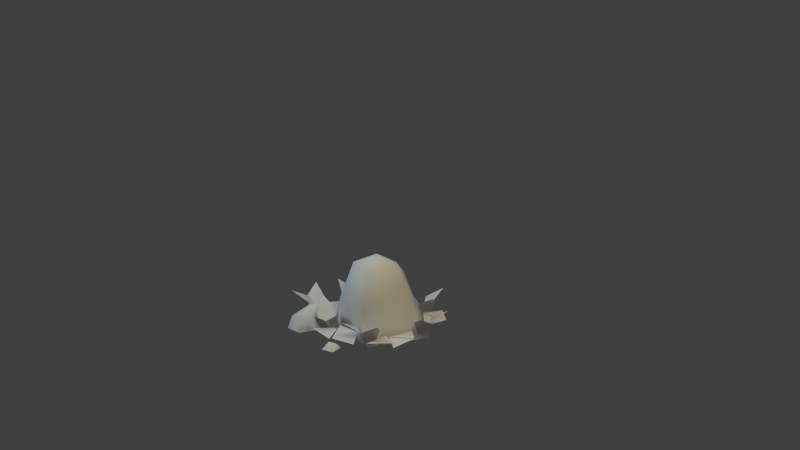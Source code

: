 # Source: farm_rocks_01.blend  (saved by Blender 2.59.0; exported with 4.5.12 LTS)
import bpy
from mathutils import Matrix  # noqa: F401  (used for matrix-valued properties, if any)

bpy.ops.wm.read_factory_settings(use_empty=True)
scene = bpy.context.scene
scene.name = 'Scene'

# ---- collections
col_collection_1 = bpy.data.collections.new('Collection 1'); scene.collection.children.link(col_collection_1)

# ---- materials (node trees are filled in below, after node groups)
mat_farm_rocks = bpy.data.materials.new('farm_rocks')
mat_farm_rocks.alpha_threshold = 0.0
mat_farm_rocks.use_transparent_shadow = False
mat_farm_rocks.roughness = 0.5
mat_farm_rocks.specular_intensity = 0.0

# ---- material node trees

# ---- world
world_world = bpy.data.worlds.new('World'); scene.world = world_world
world_world.color = (0.05088, 0.05088, 0.05088)
world_world.use_sun_shadow = False
world_world.sun_shadow_jitter_overblur = 0.0
world_world.cycles.sampling_method = 'MANUAL'
world_world.cycles.sample_map_resolution = 256

# ---- cameras
cam_camera = bpy.data.cameras.new('Camera')
cam_camera.clip_end = 100.0
cam_camera.lens = 35.0
cam_camera.ortho_scale = 7.314
cam_camera.dof.focus_distance = 0.0
cam_camera.dof.aperture_fstop = 128.0

# ---- lights
light_point_001 = bpy.data.lights.new('Point.001', 'POINT')
light_point_001.color = (1.0, 0.8416, 0.3305)
light_point_001.transmission_factor = 0.0
light_point_001.energy = 200.0
light_point_001.shadow_buffer_clip_start = 0.5
light_point_001.shadow_soft_size = 1.0
light_point_001.shadow_maximum_resolution = 0.006
light_point_001.use_absolute_resolution = True
light_point_001.cycles.use_multiple_importance_sampling = False
light_point = bpy.data.lights.new('Point', 'POINT')
light_point.color = (0.5765, 0.8011, 1.0)
light_point.transmission_factor = 0.0
light_point.energy = 200.0
light_point.shadow_buffer_clip_start = 0.5
light_point.shadow_soft_size = 1.0
light_point.shadow_maximum_resolution = 0.006
light_point.use_absolute_resolution = True
light_point.cycles.use_multiple_importance_sampling = False
light_hemi = bpy.data.lights.new('Hemi', 'SUN')
light_hemi.transmission_factor = 0.0
light_hemi.angle = 1.571
light_hemi.energy = 0.5
light_hemi.shadow_buffer_clip_start = 0.5
light_hemi.shadow_soft_size = 1.0
light_hemi.shadow_cascade_max_distance = 1000.0
light_hemi.cycles.use_multiple_importance_sampling = False

# ---- meshes
me_farm_rocks_mesh = bpy.data.meshes.new('farm_rocks_mesh')
me_farm_rocks_mesh.from_pydata([(-0.8655, 0.1494, -0.2511), (-0.4867, 0.1037, -0.2947), (-0.7422, 0.1131, -0.5854), (0.5231, 0.1131, -0.682), (0.3998, 0.1494, -0.3477), (0.7786, 0.1037, -0.3913), (-0.3507, 0.1131, 0.7066), (-0.5827, 0.1494, 0.977), (-0.2124, 0.1037, 1.068), (0.7768, 0.1131, -0.3733), (0.424, 0.1494, -0.3234), (0.6419, 0.1037, -0.01049), (-0.3309, 0.1131, -0.6277), (-0.6841, 0.1494, -0.5806), (-0.4686, 0.1037, -0.266), (0.01947, 0.1131, 0.704), (-0.3351, 0.1494, 0.6691), (-0.1973, 0.1037, 1.025), (0.1942, 0.1131, 1.053), (0.03873, 0.1494, 0.7326), (-0.1925, 0.1037, 1.036), (0.3268, 0.1122, 0.9346), (0.6577, 0.151, 0.8033), (0.3728, 0.1027, 0.5503), (0.7123, 0.1131, 0.8554), (0.8189, 0.1494, 0.5155), (0.4427, 0.1037, 0.5777), (0.4597, 0.1131, 0.5705), (0.8099, 0.1494, 0.5052), (0.5785, 0.1037, 0.2022), (-1.167, 0.2264, 0.03382), (-1.419, 0.3717, -0.08481), (-1.383, 0.2264, 0.1818), (-1.174, -0.03945, 0.1548), (-1.27, -0.03945, 0.2207), (-1.225, -0.03945, 0.1719), (-1.346, 0.2264, 0.171), (-1.187, 0.2264, 0.379), (-1.154, -0.03945, 0.2645), (-1.451, 0.3717, 0.4287), (0.2458, 0.2264, -0.4547), (0.5215, 0.3717, -0.4158), (0.4085, 0.2264, -0.66), (0.217, -0.03945, -0.5724), (0.2895, -0.03945, -0.6638), (0.2607, -0.03945, -0.6039), (0.3767, 0.2264, -0.6388), (0.1632, 0.2264, -0.7905), (0.1656, -0.03945, -0.6714), (0.401, 0.3717, -0.9161), (0.6015, 0.2264, 0.2035), (0.8255, 0.3717, 0.3689), (0.8423, 0.2264, 0.1004), (0.6322, -0.03945, 0.08631), (0.7395, -0.03945, 0.04041), (0.6856, -0.03945, 0.07945), (0.8042, 0.2264, 0.1039), (0.6886, 0.2264, -0.1311), (0.6341, -0.03945, -0.02522), (0.9576, 0.3717, -0.1284), (-0.5219, -0.03113, 0.6125), (-0.5498, 0.267, 0.4796), (-0.7398, 0.267, 0.7035), (-0.6065, -0.03113, 0.7123), (-0.8573, 0.4299, 0.4257), (-0.7004, 0.2264, 0.8004), (-0.5783, 0.3717, 1.051), (-0.4392, 0.2264, 0.8203), (-0.619, -0.03945, 0.7106), (-0.5026, -0.03945, 0.7195), (-0.5685, -0.03945, 0.7292), (-0.4746, 0.2264, 0.8058), (-0.4684, 0.2264, 0.544), (-0.5657, -0.03945, 0.6126), (-0.2312, 0.3717, 0.6707), (-0.01289, 1.135, 0.2071), (0.3231, 1.024, 0.1935), (0.09011, 0.9442, -0.1234), (0.09528, 1.024, 0.518), (-0.2785, 1.024, 0.4015), (-0.2817, 0.9442, 0.005088), (0.1253, 0.7786, -0.2561), (0.4619, 0.7786, 0.2019), (0.1161, 0.4947, 0.7239), (-0.4239, 0.4947, 0.5557), (-0.4463, 0.6272, -0.08111), (0.2407, -0.03815, -0.6921), (0.1679, 0.3747, -0.4254), (0.6809, -0.03815, 0.06494), (0.2166, -0.03815, 0.7262), (-0.5517, -0.03815, -0.3191), (-1.003, 0.0648, -0.4343), (-1.067, -0.001943, -0.5128), (-1.018, -0.001943, -0.2957), (-0.971, 0.0648, -0.347), (-0.8287, -0.001943, -0.3049), (-0.8801, 0.0648, -0.3515), (-0.8379, -0.001943, -0.4937), (-0.8845, 0.0648, -0.4424), (-0.7422, 0.1252, -0.05408), (-0.7039, -0.03, -0.09811), (-1.149, -0.03, 0.1153), (-0.762, 0.2365, 0.07823), (-1.14, 0.08276, 0.1855), (-1.185, -0.03, 0.8476), (-1.171, 0.1385, 0.7552), (-0.9195, -0.03, 0.8973), (-0.9349, 0.1472, 0.8093), (-0.5812, -0.03, 0.3726), (-0.607, 0.1414, 0.4197), (-0.9568, 0.2272, 0.2427), (-1.016, 0.2786, 0.5193), (-0.8696, 0.322, 0.626), (-0.7177, 0.322, 0.3958), (-0.4845, 0.2283, 0.5222), (-0.5452, -0.03815, 0.4888), (-0.7313, -0.03113, -0.2466), (-0.8175, 0.267, -0.3516), (-0.8824, 0.267, -0.06521), (-0.7602, -0.03113, -0.1191), (-1.115, 0.4299, -0.2571), (-0.8027, 0.2264, 0.002425), (-0.5788, 0.3717, 0.1678), (-0.5619, 0.2264, -0.1006), (-0.772, -0.03945, -0.1148), (-0.6648, -0.03945, -0.1607), (-0.7187, -0.03945, -0.1216), (-0.6, 0.2264, -0.09715), (-0.7156, 0.2264, -0.3322), (-0.7702, -0.03945, -0.2263), (-0.4466, 0.3717, -0.3295), (0.214, 0.2264, 0.8851), (0.4916, 0.3717, 0.9068), (0.3637, 0.2264, 0.6702), (0.178, -0.03945, 0.7695), (0.2447, -0.03945, 0.6737), (0.1462, -0.03945, 0.7261), (0.02875, 0.2264, 0.756), (0.2355, 0.2264, 0.9168), (0.2383, -0.03945, 0.7977), (-0.007527, 0.3717, 1.032), (-0.2154, 0.0648, -0.7891), (-0.1835, 0.0648, -0.7019), (-0.09263, 0.0648, -0.7063), (-0.09708, 0.0648, -0.7972), (-0.2793, -0.001943, -0.8676), (-0.05049, -0.001943, -0.8486), (-0.04124, -0.001943, -0.6597), (-0.2301, -0.001943, -0.6505), (-0.2154, 0.0648, -0.7891), (-0.2793, -0.001943, -0.8676), (-0.2301, -0.001943, -0.6505), (-0.1835, 0.0648, -0.7019), (-0.04124, -0.001943, -0.6597), (-0.09263, 0.0648, -0.7063), (-0.05049, -0.001943, -0.8486), (-0.09708, 0.0648, -0.7972), (-0.2154, 0.0648, 1.075), (-0.1835, 0.0648, 1.162), (-0.09263, 0.0648, 1.158), (-0.09708, 0.0648, 1.067), (-0.2793, -0.001943, 0.9963), (-0.05049, -0.001943, 1.015), (-0.04124, -0.001943, 1.204), (-0.2301, -0.001943, 1.213)], [], [(0, 1, 2), (3, 4, 5), (6, 7, 8), (9, 10, 11), (12, 13, 14), (15, 16, 17), (18, 19, 20), (21, 22, 23), (24, 25, 26), (27, 28, 29), (30, 31, 32), (33, 30, 32, 34), (35, 36, 37, 38), (36, 39, 37), (40, 41, 42), (43, 40, 42, 44), (45, 46, 47, 48), (46, 49, 47), (50, 51, 52), (53, 50, 52, 54), (55, 56, 57, 58), (56, 59, 57), (60, 61, 62, 63), (61, 64, 62), (65, 66, 67), (68, 65, 67, 69), (70, 71, 72, 73), (71, 74, 72), (75, 76, 77), (75, 78, 76), (75, 79, 78), (75, 80, 79), (75, 77, 80), (81, 77, 76, 82), (82, 76, 78, 83), (83, 78, 79, 84), (84, 79, 80, 85), (77, 81, 85, 80), (86, 87, 88), (87, 81, 82, 88), (88, 82, 83, 89), (81, 87, 90, 85), (87, 86, 90), (91, 92, 93, 94), (95, 96, 94, 93), (97, 98, 96, 95), (92, 91, 98, 97), (91, 94, 96, 98), (99, 100, 101), (102, 99, 101, 103), (104, 105, 103, 101), (106, 107, 105, 104), (108, 109, 107, 106), (99, 102, 109, 108), (100, 99, 108), (110, 102, 103), (105, 111, 110, 103), (107, 112, 111, 105), (109, 113, 112, 107), (102, 110, 113, 109), (111, 112, 113), (111, 113, 110), (114, 89, 83), (84, 114, 83), (114, 115, 89), (114, 85, 90), (115, 114, 90), (114, 84, 85), (116, 117, 118, 119), (117, 120, 118), (121, 122, 123), (124, 121, 123, 125), (126, 127, 128, 129), (127, 130, 128), (131, 132, 133), (134, 131, 133, 135), (136, 137, 138, 139), (137, 140, 138), (141, 142, 143, 144), (145, 141, 144, 146), (146, 144, 143, 147), (147, 143, 142, 148), (141, 145, 148, 142), (149, 150, 151, 152), (153, 154, 152, 151), (155, 156, 154, 153), (150, 149, 156, 155), (149, 152, 154, 156), (157, 158, 159, 160), (161, 157, 160, 162), (162, 160, 159, 163), (163, 159, 158, 164), (157, 161, 164, 158)])
me_farm_rocks_mesh.polygons.foreach_set('use_smooth', [0, 0, 0, 0, 0, 0, 0, 0, 0, 0, 1, 1, 1, 1, 1, 1, 1, 1, 1, 1, 1, 1, 1, 1, 1, 1, 1, 1, 1, 1, 1, 1, 1, 1, 1, 1, 1, 1, 1, 1, 1, 1, 1, 1, 1, 1, 1, 1, 1, 1, 1, 1, 1, 1, 1, 1, 1, 1, 1, 1, 1, 1, 1, 1, 1, 1, 1, 1, 1, 1, 1, 1, 1, 1, 1, 1, 1, 1, 1, 1, 1, 1, 1, 1, 1, 1, 1, 1, 1, 1, 1, 1, 1])
_uv = me_farm_rocks_mesh.uv_layers.new(name='UVMap')
_uv.uv.foreach_set('vector', [0.9291, 0.09619, 0.8798, 0.02974, 0.9632, 0.02696, 0.8982, 0.04627, 0.9373, 0.1221, 0.8459, 0.1222, 0.8982, 0.04627, 0.9373, 0.1221, 0.8459, 0.1222, 0.8982, 0.04627, 0.9373, 0.1221, 0.8459, 0.1222, 0.8982, 0.04627, 0.9373, 0.1221, 0.8459, 0.1222, 0.8982, 0.04627, 0.9373, 0.1221, 0.8459, 0.1222, 0.8982, 0.04627, 0.9373, 0.1221, 0.8459, 0.1222, 0.9628, 0.03914, 1.005, 0.1114, 0.9155, 0.1161, 0.8831, 0.02606, 0.9601, 0.02079, 0.9273, 0.09677, 0.9634, 0.03847, 1.006, 0.1107, 0.9161, 0.1155, 0.8712, 0.4835, 0.9203, 0.5034, 0.8708, 0.5284, 0.836, 0.4937, 0.8712, 0.4835, 0.8708, 0.5284, 0.8364, 0.5165, 0.836, 0.4937, 0.8712, 0.4835, 0.8708, 0.5284, 0.8364, 0.5165, 0.8712, 0.4835, 0.9203, 0.5034, 0.8708, 0.5284, 0.8712, 0.4835, 0.9203, 0.5034, 0.8708, 0.5284, 0.836, 0.4937, 0.8712, 0.4835, 0.8708, 0.5284, 0.8364, 0.5165, 0.836, 0.4937, 0.8712, 0.4835, 0.8708, 0.5284, 0.8364, 0.5165, 0.8712, 0.4835, 0.9203, 0.5034, 0.8708, 0.5284, 0.8712, 0.4835, 0.9203, 0.5034, 0.8708, 0.5284, 0.836, 0.4937, 0.8712, 0.4835, 0.8708, 0.5284, 0.8364, 0.5165, 0.836, 0.4937, 0.8712, 0.4835, 0.8708, 0.5284, 0.8364, 0.5165, 0.8712, 0.4835, 0.9203, 0.5034, 0.8708, 0.5284, 0.5177, 0.3748, 0.5278, 0.41, 0.483, 0.4097, 0.4948, 0.3752, 0.5278, 0.41, 0.5079, 0.4591, 0.483, 0.4097, 0.8712, 0.4835, 0.9203, 0.5034, 0.8708, 0.5284, 0.836, 0.4937, 0.8712, 0.4835, 0.8708, 0.5284, 0.8364, 0.5165, 0.836, 0.4937, 0.8712, 0.4835, 0.8708, 0.5284, 0.8364, 0.5165, 0.8712, 0.4835, 0.9203, 0.5034, 0.8708, 0.5284, 0.6609, 0.6043, 0.616, 0.5881, 0.6355, 0.5545, 0.6609, 0.6043, 0.618, 0.6259, 0.616, 0.5881, 0.6609, 0.6043, 0.6577, 0.6655, 0.618, 0.6259, 0.6609, 0.6043, 0.6791, 0.552, 0.7191, 0.5954, 0.6609, 0.6043, 0.6355, 0.5545, 0.6791, 0.552, 0.6251, 0.5328, 0.6355, 0.5545, 0.616, 0.5881, 0.5868, 0.579, 0.5868, 0.579, 0.616, 0.5881, 0.618, 0.6259, 0.5619, 0.6501, 0.5619, 0.6501, 0.618, 0.6259, 0.6577, 0.6655, 0.5917, 0.719, 0.7808, 0.5355, 0.7191, 0.5954, 0.6791, 0.552, 0.6932, 0.5078, 0.6355, 0.5545, 0.6251, 0.5328, 0.6932, 0.5078, 0.6791, 0.552, 0.557, 0.4206, 0.5957, 0.4831, 0.4887, 0.531, 0.5957, 0.4831, 0.6251, 0.5328, 0.5868, 0.579, 0.4887, 0.531, 0.4887, 0.531, 0.5868, 0.579, 0.5619, 0.6501, 0.4883, 0.6517, 0.6251, 0.5328, 0.5957, 0.4831, 0.6884, 0.4074, 0.6932, 0.5078, 0.5957, 0.4831, 0.557, 0.4206, 0.6884, 0.4074, 0.9602, 0.386, 0.9461, 0.4029, 0.9512, 0.3604, 0.9644, 0.3723, 0.9886, 0.3587, 0.9773, 0.3727, 0.9644, 0.3723, 0.9512, 0.3604, 0.9885, 0.396, 0.9761, 0.3843, 0.9773, 0.3727, 0.9886, 0.3587, 0.9461, 0.4029, 0.9602, 0.386, 0.9761, 0.3843, 0.9885, 0.396, 0.9602, 0.386, 0.9644, 0.3723, 0.9773, 0.3727, 0.9761, 0.3843, 0.5031, 0.8884, 0.4808, 0.8915, 0.5193, 0.8396, 0.5193, 0.8895, 0.5031, 0.8884, 0.5193, 0.8396, 0.5296, 0.8551, 0.6043, 0.8609, 0.5788, 0.8702, 0.5296, 0.8551, 0.5193, 0.8396, 0.6055, 0.9055, 0.5809, 0.8948, 0.5788, 0.8702, 0.6043, 0.8609, 0.5326, 0.9373, 0.5409, 0.9124, 0.5809, 0.8948, 0.6055, 0.9055, 0.5031, 0.8884, 0.5193, 0.8895, 0.5409, 0.9124, 0.5326, 0.9373, 0.4808, 0.8915, 0.5031, 0.8884, 0.5326, 0.9373, 0.534, 0.8768, 0.5193, 0.8895, 0.5296, 0.8551, 0.5788, 0.8702, 0.5551, 0.8796, 0.534, 0.8768, 0.5296, 0.8551, 0.5809, 0.8948, 0.5575, 0.8921, 0.5551, 0.8796, 0.5788, 0.8702, 0.5409, 0.9124, 0.5416, 0.8955, 0.5575, 0.8921, 0.5809, 0.8948, 0.5193, 0.8895, 0.534, 0.8768, 0.5416, 0.8955, 0.5409, 0.9124, 0.5551, 0.8796, 0.5575, 0.8921, 0.5416, 0.8955, 0.5551, 0.8796, 0.5416, 0.8955, 0.534, 0.8768, 0.559, 0.7396, 0.4883, 0.6517, 0.5619, 0.6501, 0.5917, 0.719, 0.559, 0.7396, 0.5619, 0.6501, 0.559, 0.7396, 0.5263, 0.7603, 0.4883, 0.6517, 0.7928, 0.4957, 0.6932, 0.5078, 0.6884, 0.4074, 0.8048, 0.4558, 0.7928, 0.4957, 0.6884, 0.4074, 0.7928, 0.4957, 0.7808, 0.5355, 0.6932, 0.5078, 0.5177, 0.3748, 0.5278, 0.41, 0.483, 0.4097, 0.4948, 0.3752, 0.5278, 0.41, 0.5079, 0.4591, 0.483, 0.4097, 0.8712, 0.4835, 0.9203, 0.5034, 0.8708, 0.5284, 0.836, 0.4937, 0.8712, 0.4835, 0.8708, 0.5284, 0.8364, 0.5165, 0.836, 0.4937, 0.8712, 0.4835, 0.8708, 0.5284, 0.8364, 0.5165, 0.8712, 0.4835, 0.9203, 0.5034, 0.8708, 0.5284, 0.8712, 0.4835, 0.9203, 0.5034, 0.8708, 0.5284, 0.836, 0.4937, 0.8712, 0.4835, 0.8708, 0.5284, 0.8364, 0.5165, 0.836, 0.4937, 0.8712, 0.4835, 0.8708, 0.5284, 0.8364, 0.5165, 0.8712, 0.4835, 0.9203, 0.5034, 0.8708, 0.5284, 0.9602, 0.386, 0.9644, 0.3723, 0.9773, 0.3727, 0.9761, 0.3843, 0.9461, 0.4029, 0.9602, 0.386, 0.9761, 0.3843, 0.9885, 0.396, 0.9885, 0.396, 0.9761, 0.3843, 0.9773, 0.3727, 0.9886, 0.3587, 0.9886, 0.3587, 0.9773, 0.3727, 0.9644, 0.3723, 0.9512, 0.3604, 0.9602, 0.386, 0.9461, 0.4029, 0.9512, 0.3604, 0.9644, 0.3723, 0.9602, 0.386, 0.9461, 0.4029, 0.9512, 0.3604, 0.9644, 0.3723, 0.9886, 0.3587, 0.9773, 0.3727, 0.9644, 0.3723, 0.9512, 0.3604, 0.9885, 0.396, 0.9761, 0.3843, 0.9773, 0.3727, 0.9886, 0.3587, 0.9461, 0.4029, 0.9602, 0.386, 0.9761, 0.3843, 0.9885, 0.396, 0.9602, 0.386, 0.9644, 0.3723, 0.9773, 0.3727, 0.9761, 0.3843, 0.9602, 0.386, 0.9644, 0.3723, 0.9773, 0.3727, 0.9761, 0.3843, 0.9461, 0.4029, 0.9602, 0.386, 0.9761, 0.3843, 0.9885, 0.396, 0.9885, 0.396, 0.9761, 0.3843, 0.9773, 0.3727, 0.9886, 0.3587, 0.9886, 0.3587, 0.9773, 0.3727, 0.9644, 0.3723, 0.9512, 0.3604, 0.9602, 0.386, 0.9461, 0.4029, 0.9512, 0.3604, 0.9644, 0.3723])
me_farm_rocks_mesh.materials.append(mat_farm_rocks)
me_farm_rocks_mesh.use_remesh_preserve_volume = False
me_farm_rocks_mesh.use_remesh_preserve_attributes = False
me_farm_rocks_mesh.use_mirror_vertex_groups = False
me_farm_rocks_mesh.update()

# ---- objects
ob_farm_rocks = bpy.data.objects.new('farm_rocks', me_farm_rocks_mesh)
ob_point_001 = bpy.data.objects.new('Point.001', light_point_001)
ob_point = bpy.data.objects.new('Point', light_point)
ob_hemi = bpy.data.objects.new('Hemi', light_hemi)
ob_camera = bpy.data.objects.new('Camera', cam_camera)

# ---- transforms, parenting, visibility, modifiers, constraints
ob_farm_rocks.location = (0.0, 0.0, 0.0)
ob_farm_rocks.rotation_euler = (1.571, -0.0, 0.0)
ob_farm_rocks.lineart.crease_threshold = 0.0
ob_point_001.location = (3.0, -2.0, 4.0)
ob_point_001.lineart.crease_threshold = 0.0
ob_point.location = (-3.0, -2.0, 4.0)
ob_point.lineart.crease_threshold = 0.0
ob_hemi.location = (0.0, 0.0, 7.0)
ob_hemi.lineart.crease_threshold = 0.0
ob_camera.location = (6.246, -8.635, 4.326)
ob_camera.rotation_euler = (1.312, 0.01082, 0.6042)
ob_camera.lock_rotations_4d = False
ob_camera.empty_display_type = 'ARROWS'
ob_camera.color = (0.0, 0.0, 0.0, 0.0)
ob_camera.display_type = 'WIRE'
ob_camera.lineart.crease_threshold = 0.0

# ---- collection membership
col_collection_1.objects.link(ob_farm_rocks)
col_collection_1.objects.link(ob_point_001)
col_collection_1.objects.link(ob_point)
col_collection_1.objects.link(ob_hemi)
col_collection_1.objects.link(ob_camera)

# ---- scene / render settings (as saved in the file)
scene.camera = ob_camera
scene.frame_start = 1; scene.frame_end = 250; scene.frame_set(1)
scene.render.engine = 'BLENDER_EEVEE_NEXT'
scene.render.image_settings.color_mode = 'RGB'
scene.render.image_settings.compression = 90
scene.render.resolution_percentage = 50
scene.render.dither_intensity = 0.0
scene.render.bake_margin = 2
scene.render.bake_bias = 0.0
scene.cycles.use_denoising = False
scene.cycles.samples = 10
scene.cycles.sampling_pattern = 'TABULATED_SOBOL'
scene.cycles.light_sampling_threshold = 0.0
scene.cycles.use_adaptive_sampling = False
scene.cycles.use_light_tree = False
scene.cycles.blur_glossy = 0.0
scene.cycles.volume_bounces = 1
scene.cycles.pixel_filter_type = 'GAUSSIAN'
scene.cycles.sample_clamp_indirect = 0.0
scene.view_settings.view_transform = 'Standard'
bpy.context.view_layer.update()
